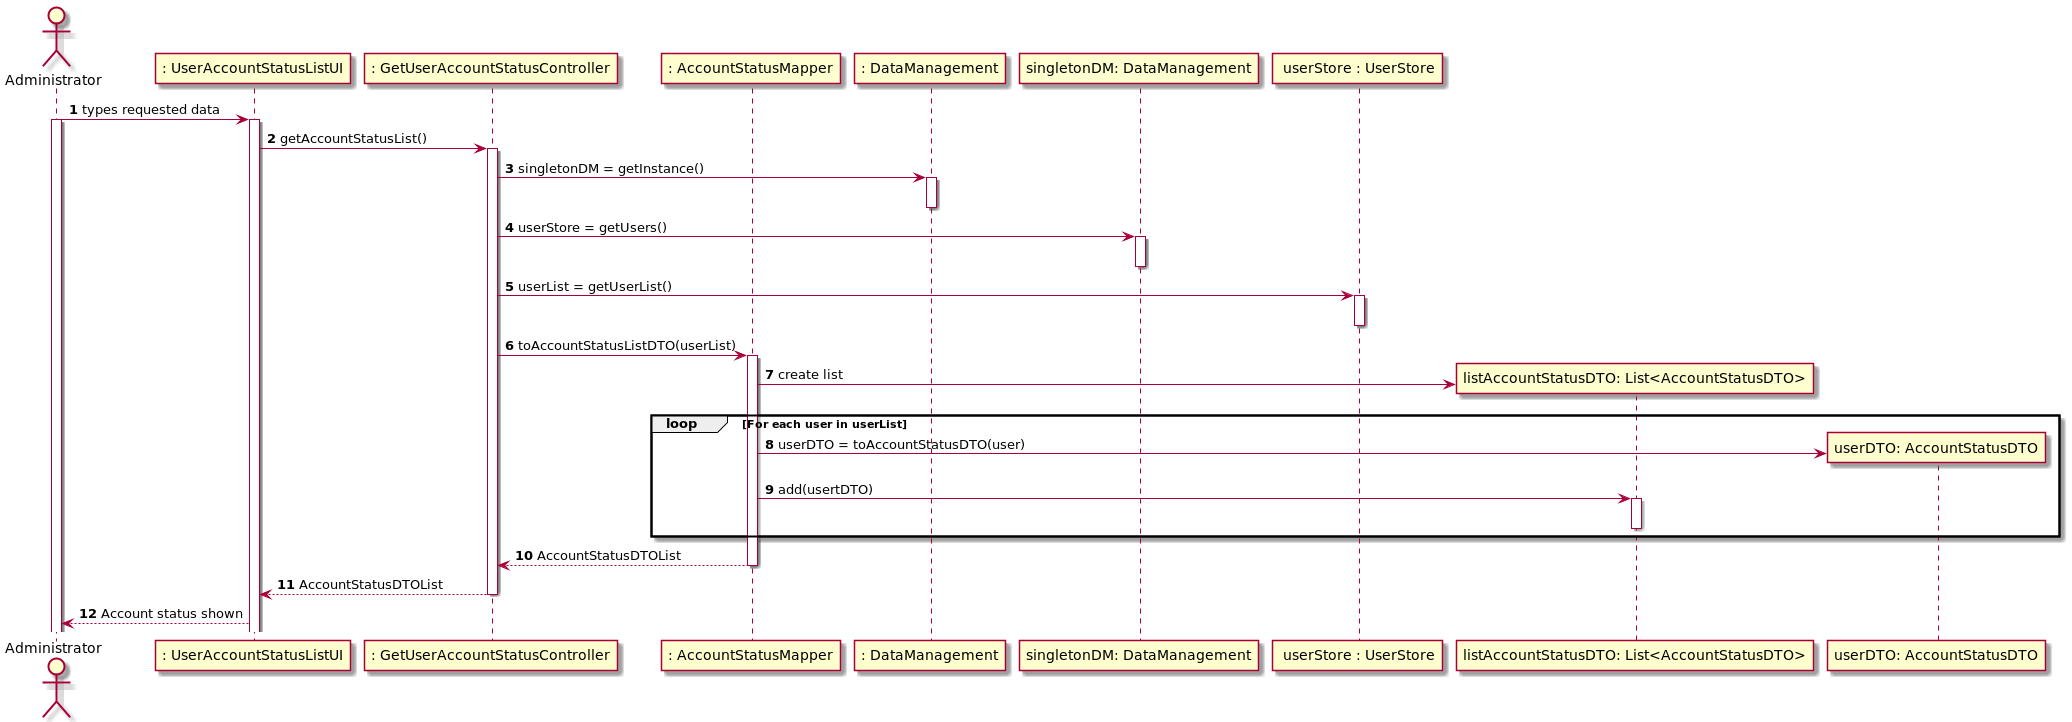

The diagram above was rendered by PlantUML. Its source (embedded in the PNG):
@startuml
autonumber
actor Administrator
participant ": UserAccountStatusListUI"
participant ": GetUserAccountStatusController"
participant ": AccountStatusMapper"
participant ": DataManagement"
participant "singletonDM: DataManagement"
participant " userStore : UserStore"

Administrator -> ": UserAccountStatusListUI" : types requested data
activate Administrator
activate ": UserAccountStatusListUI"
": UserAccountStatusListUI" -> ": GetUserAccountStatusController" : getAccountStatusList()
activate ": GetUserAccountStatusController"

": GetUserAccountStatusController" -> ": DataManagement" : singletonDM = getInstance()
activate ": DataManagement"
deactivate ": DataManagement"


": GetUserAccountStatusController" -> "singletonDM: DataManagement" : userStore = getUsers()
activate "singletonDM: DataManagement"
deactivate "singletonDM: DataManagement"

": GetUserAccountStatusController" -> " userStore : UserStore" : userList = getUserList()
activate " userStore : UserStore"
deactivate " userStore : UserStore"

": GetUserAccountStatusController" -> ": AccountStatusMapper" : toAccountStatusListDTO(userList)
activate ": AccountStatusMapper"
create participant "listAccountStatusDTO: List<AccountStatusDTO>"
": AccountStatusMapper" -> "listAccountStatusDTO: List<AccountStatusDTO>" : create list
loop For each user in userList
create participant "userDTO: AccountStatusDTO"
": AccountStatusMapper" -> "userDTO: AccountStatusDTO" : userDTO = toAccountStatusDTO(user)
": AccountStatusMapper" -> "listAccountStatusDTO: List<AccountStatusDTO>" : add(usertDTO)
activate "listAccountStatusDTO: List<AccountStatusDTO>"
deactivate "listAccountStatusDTO: List<AccountStatusDTO>"
end

": AccountStatusMapper" --> ": GetUserAccountStatusController" : AccountStatusDTOList
deactivate ": AccountStatusMapper"
": GetUserAccountStatusController" --> ": UserAccountStatusListUI" : AccountStatusDTOList
deactivate ": GetUserAccountStatusController"
": UserAccountStatusListUI" --> Administrator : Account status shown

@enduml